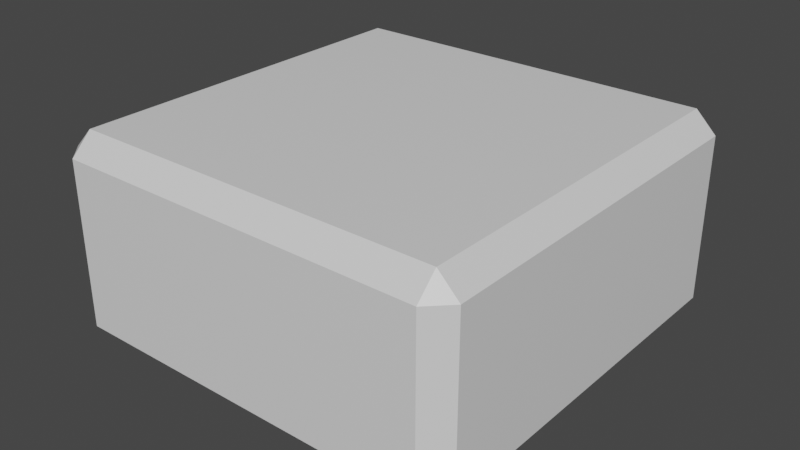 # Source: half_block.blend  (saved by Blender 3.2.14; exported with 4.5.12 LTS)
import bpy
from mathutils import Matrix  # noqa: F401  (used for matrix-valued properties, if any)

bpy.ops.wm.read_factory_settings(use_empty=True)
scene = bpy.context.scene
scene.name = 'Scene'

# ---- collections
col_collection = bpy.data.collections.new('Collection'); scene.collection.children.link(col_collection)

# ---- materials (node trees are filled in below, after node groups)
mat_material = bpy.data.materials.new('Material')
mat_material.alpha_threshold = 0.0
mat_material.use_transparent_shadow = False
mat_material.line_color = (0.0, 0.0, 0.0, 1.0)

# ---- material node trees
mat_material.use_nodes = True; mat_material.node_tree.nodes.clear()
_N = mat_material.node_tree.nodes; _L = mat_material.node_tree.links
n0 = _N.new('ShaderNodeOutputMaterial'); n0.name = 'Material Output'; n0.location = (300, 300)
n1 = _N.new('ShaderNodeBsdfPrincipled'); n1.name = 'Principled BSDF'; n1.location = (10, 300)
n1.distribution = 'GGX'
n1.subsurface_method = 'RANDOM_WALK_SKIN'
n1.inputs[2].default_value = 0.4
n1.inputs[3].default_value = 1.45
n1.inputs[27].default_value = (0.0, 0.0, 0.0, 1.0)
n1.inputs[28].default_value = 1.0
_L.new(n1.outputs[0], n0.inputs[0])
n0.is_active_output = True

# ---- world
world_world = bpy.data.worlds.new('World'); scene.world = world_world
world_world.use_nodes = True; world_world.node_tree.nodes.clear()
_N = world_world.node_tree.nodes; _L = world_world.node_tree.links
n0 = _N.new('ShaderNodeOutputWorld'); n0.name = 'World Output'; n0.location = (300, 300)
n1 = _N.new('ShaderNodeBackground'); n1.name = 'Background'; n1.location = (10, 300)
n1.inputs[0].default_value = (0.05088, 0.05088, 0.05088, 1.0)
_L.new(n1.outputs[0], n0.inputs[0])
n0.is_active_output = True
world_world.color = (0.05088, 0.05088, 0.05088)
world_world.use_sun_shadow = False
world_world.sun_shadow_jitter_overblur = 0.0

# ---- meshes
me_cube = bpy.data.meshes.new('Cube')
me_cube.from_pydata([(1.0, 1.0, 0.0), (1.0, 1.0, -1.0), (1.0, -1.0, 0.0), (1.0, -1.0, -1.0), (-1.0, 1.0, 0.0), (-1.0, 1.0, -1.0), (-1.0, -1.0, 0.0), (-1.0, -1.0, -1.0)], [], [(0, 4, 6, 2), (3, 2, 6, 7), (7, 6, 4, 5), (5, 1, 3, 7), (1, 0, 2, 3), (5, 4, 0, 1)])
_uv = me_cube.uv_layers.new(name='UVMap')
_uv.uv.foreach_set('vector', [0.625, 0.5, 0.875, 0.5, 0.875, 0.75, 0.625, 0.75, 0.375, 0.75, 0.625, 0.75, 0.625, 1.0, 0.375, 1.0, 0.375, 0.0, 0.625, 0.0, 0.625, 0.25, 0.375, 0.25, 0.125, 0.5, 0.375, 0.5, 0.375, 0.75, 0.125, 0.75, 0.375, 0.5, 0.625, 0.5, 0.625, 0.75, 0.375, 0.75, 0.375, 0.25, 0.625, 0.25, 0.625, 0.5, 0.375, 0.5])
me_cube.materials.append(mat_material)
me_cube.use_mirror_vertex_groups = False
me_cube.update()

# ---- objects
ob_half_block = bpy.data.objects.new('half_block', me_cube)

# ---- transforms, parenting, visibility, modifiers, constraints
ob_half_block.location = (0.0, 0.0, 0.0)
ob_half_block.lock_rotations_4d = False
ob_half_block.empty_display_type = 'ARROWS'
ob_half_block.lineart.crease_threshold = 0.0
_m = ob_half_block.modifiers.new('Bevel', 'BEVEL')

# ---- collection membership
col_collection.objects.link(ob_half_block)

# ---- scene / render settings (as saved in the file)
scene.frame_start = 1; scene.frame_end = 250; scene.frame_set(1)
scene.render.engine = 'BLENDER_EEVEE_NEXT'
scene.cycles.sampling_pattern = 'TABULATED_SOBOL'
scene.cycles.use_light_tree = False
scene.view_settings.view_transform = 'Filmic'
bpy.context.view_layer.update()

# ---- added for rendering (the .blend has no active camera and no usable light): camera, sun
cam_auto = bpy.data.cameras.new('AutoCamera')
cam_auto.lens = 50.0
cam_auto.sensor_width = 36.0
cam_auto.clip_end = 1000.0
ob_auto_camera = bpy.data.objects.new('AutoCamera', cam_auto)
scene.collection.objects.link(ob_auto_camera)
ob_auto_camera.location = (2.77567, -3.33081, 1.72054)
ob_auto_camera.rotation_euler = (1.09748, -7.21219e-08, 0.694738)
scene.camera = ob_auto_camera
light_auto_sun = bpy.data.lights.new('AutoSun', 'SUN')
light_auto_sun.energy = 3.0
light_auto_sun.angle = 0.0523599
ob_auto_sun = bpy.data.objects.new('AutoSun', light_auto_sun)
scene.collection.objects.link(ob_auto_sun)
ob_auto_sun.rotation_euler = (0.872665, 0.174533, 0.523599)
bpy.context.view_layer.update()
